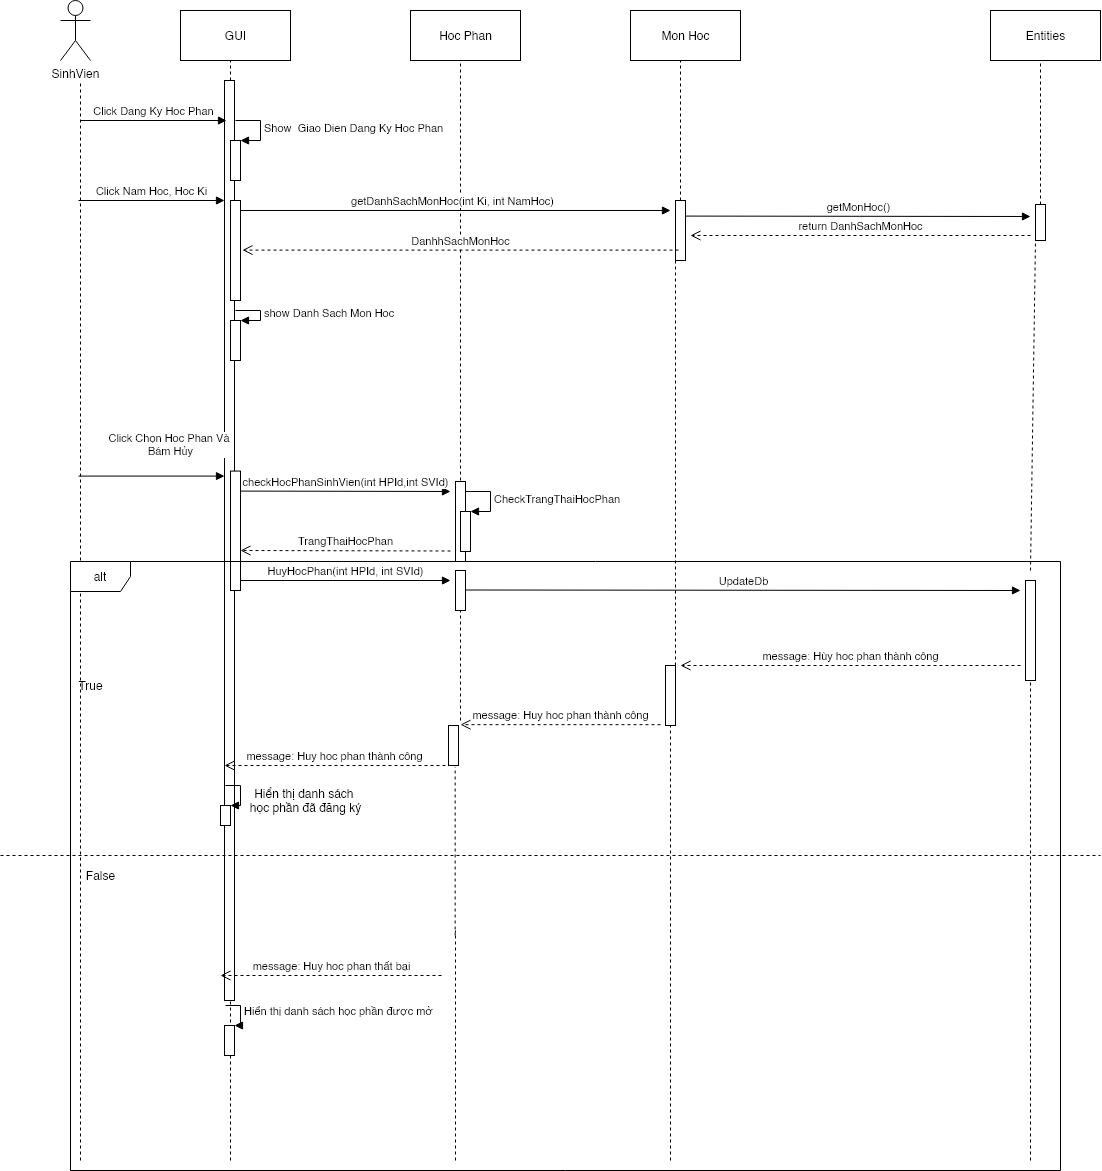

The diagram above was exported from draw.io. Its source (the exported page's mxGraphModel, read from the mxfile embedded in the PNG):
<mxGraphModel dx="1422" dy="846" grid="1" gridSize="10" guides="1" tooltips="1" connect="1" arrows="1" fold="1" page="1" pageScale="1" pageWidth="2000" pageHeight="10000" math="0" shadow="0">
  <root>
    <mxCell id="0" />
    <mxCell id="1" parent="0" />
    <mxCell id="Ui5-NYZoPCU83a_G70fa-14" value="SinhVien" style="shape=umlActor;verticalLabelPosition=bottom;verticalAlign=top;html=1;outlineConnect=0;" parent="1" vertex="1">
      <mxGeometry x="80" y="40" width="30" height="60" as="geometry" />
    </mxCell>
    <mxCell id="Ui5-NYZoPCU83a_G70fa-15" value="" style="endArrow=none;dashed=1;html=1;" parent="1" edge="1">
      <mxGeometry width="50" height="50" relative="1" as="geometry">
        <mxPoint x="100" y="1200" as="sourcePoint" />
        <mxPoint x="100" y="120" as="targetPoint" />
      </mxGeometry>
    </mxCell>
    <mxCell id="Ui5-NYZoPCU83a_G70fa-17" value="GUI" style="html=1;" parent="1" vertex="1">
      <mxGeometry x="200" y="50" width="110" height="50" as="geometry" />
    </mxCell>
    <mxCell id="Ui5-NYZoPCU83a_G70fa-18" value="" style="endArrow=none;dashed=1;html=1;" parent="1" source="Ui5-NYZoPCU83a_G70fa-28" edge="1">
      <mxGeometry width="50" height="50" relative="1" as="geometry">
        <mxPoint x="250" y="610" as="sourcePoint" />
        <mxPoint x="250" y="100" as="targetPoint" />
      </mxGeometry>
    </mxCell>
    <mxCell id="Ui5-NYZoPCU83a_G70fa-20" value="Hoc Phan" style="html=1;" parent="1" vertex="1">
      <mxGeometry x="430" y="50" width="110" height="50" as="geometry" />
    </mxCell>
    <mxCell id="Ui5-NYZoPCU83a_G70fa-21" value="" style="endArrow=none;dashed=1;html=1;exitX=0.5;exitY=-0.012;exitDx=0;exitDy=0;exitPerimeter=0;" parent="1" source="Ui5-NYZoPCU83a_G70fa-81" edge="1">
      <mxGeometry width="50" height="50" relative="1" as="geometry">
        <mxPoint x="480" y="420" as="sourcePoint" />
        <mxPoint x="480" y="100" as="targetPoint" />
      </mxGeometry>
    </mxCell>
    <mxCell id="Ui5-NYZoPCU83a_G70fa-22" value="Mon Hoc" style="html=1;" parent="1" vertex="1">
      <mxGeometry x="650" y="50" width="110" height="50" as="geometry" />
    </mxCell>
    <mxCell id="Ui5-NYZoPCU83a_G70fa-23" value="" style="endArrow=none;dashed=1;html=1;" parent="1" source="Ui5-NYZoPCU83a_G70fa-41" edge="1">
      <mxGeometry width="50" height="50" relative="1" as="geometry">
        <mxPoint x="700" y="610" as="sourcePoint" />
        <mxPoint x="700" y="100" as="targetPoint" />
      </mxGeometry>
    </mxCell>
    <mxCell id="Ui5-NYZoPCU83a_G70fa-26" value="Entities" style="html=1;" parent="1" vertex="1">
      <mxGeometry x="1010" y="50" width="110" height="50" as="geometry" />
    </mxCell>
    <mxCell id="Ui5-NYZoPCU83a_G70fa-27" value="" style="endArrow=none;dashed=1;html=1;" parent="1" source="Ui5-NYZoPCU83a_G70fa-73" edge="1">
      <mxGeometry width="50" height="50" relative="1" as="geometry">
        <mxPoint x="1060" y="610" as="sourcePoint" />
        <mxPoint x="1060" y="100" as="targetPoint" />
      </mxGeometry>
    </mxCell>
    <mxCell id="Ui5-NYZoPCU83a_G70fa-28" value="" style="html=1;points=[];perimeter=orthogonalPerimeter;" parent="1" vertex="1">
      <mxGeometry x="244" y="120" width="10" height="920" as="geometry" />
    </mxCell>
    <mxCell id="Ui5-NYZoPCU83a_G70fa-29" value="" style="endArrow=none;dashed=1;html=1;" parent="1" target="Ui5-NYZoPCU83a_G70fa-28" edge="1">
      <mxGeometry width="50" height="50" relative="1" as="geometry">
        <mxPoint x="250" y="1200" as="sourcePoint" />
        <mxPoint x="250" y="100" as="targetPoint" />
      </mxGeometry>
    </mxCell>
    <mxCell id="Ui5-NYZoPCU83a_G70fa-33" value="Click Dang Ky Hoc Phan" style="html=1;verticalAlign=bottom;endArrow=block;" parent="1" edge="1">
      <mxGeometry width="80" relative="1" as="geometry">
        <mxPoint x="100" y="160" as="sourcePoint" />
        <mxPoint x="246" y="160" as="targetPoint" />
      </mxGeometry>
    </mxCell>
    <mxCell id="Ui5-NYZoPCU83a_G70fa-34" value="" style="html=1;points=[];perimeter=orthogonalPerimeter;" parent="1" vertex="1">
      <mxGeometry x="250" y="180" width="10" height="40" as="geometry" />
    </mxCell>
    <mxCell id="Ui5-NYZoPCU83a_G70fa-35" value="Show&amp;nbsp; Giao Dien Dang Ky Hoc Phan" style="edgeStyle=orthogonalEdgeStyle;html=1;align=left;spacingLeft=2;endArrow=block;rounded=0;entryX=1;entryY=0;" parent="1" target="Ui5-NYZoPCU83a_G70fa-34" edge="1">
      <mxGeometry relative="1" as="geometry">
        <mxPoint x="255" y="160" as="sourcePoint" />
        <Array as="points">
          <mxPoint x="280" y="160" />
        </Array>
      </mxGeometry>
    </mxCell>
    <mxCell id="Ui5-NYZoPCU83a_G70fa-36" value="Click Nam Hoc, Hoc Ki" style="html=1;verticalAlign=bottom;endArrow=block;" parent="1" edge="1">
      <mxGeometry width="80" relative="1" as="geometry">
        <mxPoint x="98" y="240" as="sourcePoint" />
        <mxPoint x="244" y="240" as="targetPoint" />
      </mxGeometry>
    </mxCell>
    <mxCell id="Ui5-NYZoPCU83a_G70fa-37" value="getDanhSachMonHoc(int Ki, int NamHoc)" style="html=1;verticalAlign=bottom;endArrow=block;" parent="1" edge="1">
      <mxGeometry width="80" relative="1" as="geometry">
        <mxPoint x="254" y="250" as="sourcePoint" />
        <mxPoint x="690" y="250" as="targetPoint" />
      </mxGeometry>
    </mxCell>
    <mxCell id="Ui5-NYZoPCU83a_G70fa-38" value="" style="html=1;points=[];perimeter=orthogonalPerimeter;" parent="1" vertex="1">
      <mxGeometry x="250" y="240" width="10" height="100" as="geometry" />
    </mxCell>
    <mxCell id="Ui5-NYZoPCU83a_G70fa-41" value="" style="html=1;points=[];perimeter=orthogonalPerimeter;" parent="1" vertex="1">
      <mxGeometry x="695" y="240" width="10" height="60" as="geometry" />
    </mxCell>
    <mxCell id="Ui5-NYZoPCU83a_G70fa-42" value="" style="endArrow=none;dashed=1;html=1;" parent="1" source="Ui5-NYZoPCU83a_G70fa-98" target="Ui5-NYZoPCU83a_G70fa-41" edge="1">
      <mxGeometry width="50" height="50" relative="1" as="geometry">
        <mxPoint x="700" y="1170" as="sourcePoint" />
        <mxPoint x="700" y="100" as="targetPoint" />
      </mxGeometry>
    </mxCell>
    <mxCell id="Ui5-NYZoPCU83a_G70fa-48" value="DanhhSachMonHoc" style="html=1;verticalAlign=bottom;endArrow=open;dashed=1;endSize=8;entryX=1;entryY=0.833;entryDx=0;entryDy=0;entryPerimeter=0;" parent="1" edge="1">
      <mxGeometry relative="1" as="geometry">
        <mxPoint x="698" y="289.58" as="sourcePoint" />
        <mxPoint x="262" y="289.5800000000001" as="targetPoint" />
      </mxGeometry>
    </mxCell>
    <mxCell id="Ui5-NYZoPCU83a_G70fa-50" value="" style="html=1;points=[];perimeter=orthogonalPerimeter;" parent="1" vertex="1">
      <mxGeometry x="250" y="360" width="10" height="40" as="geometry" />
    </mxCell>
    <mxCell id="Ui5-NYZoPCU83a_G70fa-51" value="show Danh Sach Mon Hoc" style="edgeStyle=orthogonalEdgeStyle;html=1;align=left;spacingLeft=2;endArrow=block;rounded=0;entryX=1;entryY=0;" parent="1" target="Ui5-NYZoPCU83a_G70fa-50" edge="1">
      <mxGeometry relative="1" as="geometry">
        <mxPoint x="255" y="350" as="sourcePoint" />
        <Array as="points">
          <mxPoint x="280" y="350" />
        </Array>
      </mxGeometry>
    </mxCell>
    <mxCell id="Ui5-NYZoPCU83a_G70fa-60" value="" style="endArrow=none;dashed=1;html=1;exitX=0.5;exitY=-0.1;exitDx=0;exitDy=0;exitPerimeter=0;" parent="1" source="Ui5-NYZoPCU83a_G70fa-91" target="Ui5-NYZoPCU83a_G70fa-73" edge="1">
      <mxGeometry width="50" height="50" relative="1" as="geometry">
        <mxPoint x="1060" y="520.5799999999999" as="sourcePoint" />
        <mxPoint x="1060" y="350" as="targetPoint" />
      </mxGeometry>
    </mxCell>
    <mxCell id="Ui5-NYZoPCU83a_G70fa-66" value="" style="html=1;points=[];perimeter=orthogonalPerimeter;" parent="1" vertex="1">
      <mxGeometry x="250" y="510.58" width="10" height="119.42" as="geometry" />
    </mxCell>
    <mxCell id="Ui5-NYZoPCU83a_G70fa-67" value="Click Chọn Hoc Phan Và &lt;br&gt;Bám Hủy" style="html=1;verticalAlign=bottom;endArrow=block;" parent="1" edge="1">
      <mxGeometry x="0.2603" y="16" width="80" relative="1" as="geometry">
        <mxPoint x="98" y="515.5800000000002" as="sourcePoint" />
        <mxPoint x="244" y="515.5800000000002" as="targetPoint" />
        <mxPoint as="offset" />
      </mxGeometry>
    </mxCell>
    <mxCell id="Ui5-NYZoPCU83a_G70fa-68" value="checkHocPhanSinhVien(int HPId,int SVId)" style="html=1;verticalAlign=bottom;endArrow=block;" parent="1" edge="1">
      <mxGeometry width="80" relative="1" as="geometry">
        <mxPoint x="260" y="530.58" as="sourcePoint" />
        <mxPoint x="470" y="531" as="targetPoint" />
      </mxGeometry>
    </mxCell>
    <mxCell id="Ui5-NYZoPCU83a_G70fa-73" value="" style="html=1;points=[];perimeter=orthogonalPerimeter;" parent="1" vertex="1">
      <mxGeometry x="1055" y="244" width="10" height="36" as="geometry" />
    </mxCell>
    <mxCell id="Ui5-NYZoPCU83a_G70fa-75" value="getMonHoc()" style="html=1;verticalAlign=bottom;endArrow=block;" parent="1" edge="1">
      <mxGeometry width="80" relative="1" as="geometry">
        <mxPoint x="705" y="255.57999999999998" as="sourcePoint" />
        <mxPoint x="1050" y="256" as="targetPoint" />
      </mxGeometry>
    </mxCell>
    <mxCell id="Ui5-NYZoPCU83a_G70fa-77" value="return DanhSachMonHoc" style="html=1;verticalAlign=bottom;endArrow=open;dashed=1;endSize=8;" parent="1" edge="1">
      <mxGeometry relative="1" as="geometry">
        <mxPoint x="1050" y="275" as="sourcePoint" />
        <mxPoint x="710" y="275" as="targetPoint" />
      </mxGeometry>
    </mxCell>
    <mxCell id="Ui5-NYZoPCU83a_G70fa-81" value="" style="html=1;points=[];perimeter=orthogonalPerimeter;" parent="1" vertex="1">
      <mxGeometry x="475" y="521" width="10" height="80" as="geometry" />
    </mxCell>
    <mxCell id="Ui5-NYZoPCU83a_G70fa-82" value="" style="html=1;points=[];perimeter=orthogonalPerimeter;" parent="1" vertex="1">
      <mxGeometry x="480" y="551" width="10" height="40" as="geometry" />
    </mxCell>
    <mxCell id="Ui5-NYZoPCU83a_G70fa-83" value="CheckTrangThaiHocPhan" style="edgeStyle=orthogonalEdgeStyle;html=1;align=left;spacingLeft=2;endArrow=block;rounded=0;entryX=1;entryY=0;" parent="1" target="Ui5-NYZoPCU83a_G70fa-82" edge="1">
      <mxGeometry relative="1" as="geometry">
        <mxPoint x="485" y="531" as="sourcePoint" />
        <Array as="points">
          <mxPoint x="510" y="531" />
        </Array>
      </mxGeometry>
    </mxCell>
    <mxCell id="Ui5-NYZoPCU83a_G70fa-85" value="True" style="text;html=1;align=center;verticalAlign=middle;resizable=0;points=[];autosize=1;" parent="1" vertex="1">
      <mxGeometry x="90" y="715" width="40" height="20" as="geometry" />
    </mxCell>
    <mxCell id="Ui5-NYZoPCU83a_G70fa-86" value="False" style="text;html=1;align=center;verticalAlign=middle;resizable=0;points=[];autosize=1;" parent="1" vertex="1">
      <mxGeometry x="100" y="905" width="40" height="20" as="geometry" />
    </mxCell>
    <mxCell id="Ui5-NYZoPCU83a_G70fa-88" value="" style="endArrow=none;dashed=1;html=1;" parent="1" edge="1">
      <mxGeometry width="50" height="50" relative="1" as="geometry">
        <mxPoint x="20" y="895" as="sourcePoint" />
        <mxPoint x="1120" y="895" as="targetPoint" />
      </mxGeometry>
    </mxCell>
    <mxCell id="Ui5-NYZoPCU83a_G70fa-89" value="" style="html=1;points=[];perimeter=orthogonalPerimeter;" parent="1" vertex="1">
      <mxGeometry x="240" y="845" width="10" height="20" as="geometry" />
    </mxCell>
    <mxCell id="Ui5-NYZoPCU83a_G70fa-90" value="" style="edgeStyle=orthogonalEdgeStyle;html=1;align=left;spacingLeft=2;endArrow=block;rounded=0;entryX=1;entryY=0;" parent="1" target="Ui5-NYZoPCU83a_G70fa-89" edge="1">
      <mxGeometry relative="1" as="geometry">
        <mxPoint x="245" y="825" as="sourcePoint" />
        <Array as="points">
          <mxPoint x="260" y="825" />
          <mxPoint x="260" y="845" />
        </Array>
      </mxGeometry>
    </mxCell>
    <mxCell id="Ui5-NYZoPCU83a_G70fa-91" value="" style="html=1;points=[];perimeter=orthogonalPerimeter;" parent="1" vertex="1">
      <mxGeometry x="1045" y="620" width="10" height="100" as="geometry" />
    </mxCell>
    <mxCell id="Ui5-NYZoPCU83a_G70fa-92" value="" style="endArrow=none;dashed=1;html=1;" parent="1" target="Ui5-NYZoPCU83a_G70fa-91" edge="1">
      <mxGeometry width="50" height="50" relative="1" as="geometry">
        <mxPoint x="1050" y="935" as="sourcePoint" />
        <mxPoint x="1050" y="635.5799999999999" as="targetPoint" />
      </mxGeometry>
    </mxCell>
    <mxCell id="Ui5-NYZoPCU83a_G70fa-93" value="message: Hùy hoc phan thành công" style="html=1;verticalAlign=bottom;endArrow=open;dashed=1;endSize=8;" parent="1" edge="1">
      <mxGeometry relative="1" as="geometry">
        <mxPoint x="1040" y="705" as="sourcePoint" />
        <mxPoint x="700" y="705" as="targetPoint" />
      </mxGeometry>
    </mxCell>
    <mxCell id="Ui5-NYZoPCU83a_G70fa-95" value="message: Huy hoc phan thành công" style="html=1;verticalAlign=bottom;endArrow=open;dashed=1;endSize=8;" parent="1" edge="1">
      <mxGeometry relative="1" as="geometry">
        <mxPoint x="680" y="764.17" as="sourcePoint" />
        <mxPoint x="480" y="764.17" as="targetPoint" />
      </mxGeometry>
    </mxCell>
    <mxCell id="Ui5-NYZoPCU83a_G70fa-94" value="" style="html=1;points=[];perimeter=orthogonalPerimeter;" parent="1" vertex="1">
      <mxGeometry x="468" y="765" width="10" height="40" as="geometry" />
    </mxCell>
    <mxCell id="Ui5-NYZoPCU83a_G70fa-96" value="" style="endArrow=none;dashed=1;html=1;entryX=0.667;entryY=1.033;entryDx=0;entryDy=0;entryPerimeter=0;" parent="1" target="Ui5-NYZoPCU83a_G70fa-94" edge="1">
      <mxGeometry width="50" height="50" relative="1" as="geometry">
        <mxPoint x="474.6700000000001" y="975" as="sourcePoint" />
        <mxPoint x="471.6700000000001" y="546.6500000000001" as="targetPoint" />
      </mxGeometry>
    </mxCell>
    <mxCell id="Ui5-NYZoPCU83a_G70fa-98" value="" style="html=1;points=[];perimeter=orthogonalPerimeter;" parent="1" vertex="1">
      <mxGeometry x="685" y="705" width="10" height="60" as="geometry" />
    </mxCell>
    <mxCell id="Ui5-NYZoPCU83a_G70fa-99" value="" style="endArrow=none;dashed=1;html=1;" parent="1" target="Ui5-NYZoPCU83a_G70fa-98" edge="1">
      <mxGeometry width="50" height="50" relative="1" as="geometry">
        <mxPoint x="690" y="935" as="sourcePoint" />
        <mxPoint x="690" y="375" as="targetPoint" />
      </mxGeometry>
    </mxCell>
    <mxCell id="Ui5-NYZoPCU83a_G70fa-100" value="message: Huy hoc phan thành công" style="html=1;verticalAlign=bottom;endArrow=open;dashed=1;endSize=8;" parent="1" edge="1">
      <mxGeometry relative="1" as="geometry">
        <mxPoint x="465" y="805.0000000000001" as="sourcePoint" />
        <mxPoint x="244" y="805" as="targetPoint" />
      </mxGeometry>
    </mxCell>
    <mxCell id="Ui5-NYZoPCU83a_G70fa-102" value="Hiển thị danh sách &lt;br&gt;học phần đã đăng ký" style="text;html=1;align=center;verticalAlign=middle;resizable=0;points=[];autosize=1;" parent="1" vertex="1">
      <mxGeometry x="260" y="825" width="130" height="30" as="geometry" />
    </mxCell>
    <mxCell id="Ui5-NYZoPCU83a_G70fa-107" value="" style="endArrow=none;dashed=1;html=1;" parent="1" edge="1">
      <mxGeometry width="50" height="50" relative="1" as="geometry">
        <mxPoint x="690" y="1200" as="sourcePoint" />
        <mxPoint x="690" y="930" as="targetPoint" />
      </mxGeometry>
    </mxCell>
    <mxCell id="Ui5-NYZoPCU83a_G70fa-110" value="" style="endArrow=none;dashed=1;html=1;" parent="1" edge="1">
      <mxGeometry width="50" height="50" relative="1" as="geometry">
        <mxPoint x="1050" y="1200" as="sourcePoint" />
        <mxPoint x="1050" y="930" as="targetPoint" />
      </mxGeometry>
    </mxCell>
    <mxCell id="Ui5-NYZoPCU83a_G70fa-113" value="" style="endArrow=none;dashed=1;html=1;" parent="1" edge="1">
      <mxGeometry width="50" height="50" relative="1" as="geometry">
        <mxPoint x="475" y="1200" as="sourcePoint" />
        <mxPoint x="475" y="970" as="targetPoint" />
      </mxGeometry>
    </mxCell>
    <mxCell id="Ui5-NYZoPCU83a_G70fa-114" value="message: Huy hoc phan thất bại" style="html=1;verticalAlign=bottom;endArrow=open;dashed=1;endSize=8;" parent="1" edge="1">
      <mxGeometry relative="1" as="geometry">
        <mxPoint x="461" y="1015" as="sourcePoint" />
        <mxPoint x="240.00000000000045" y="1015" as="targetPoint" />
      </mxGeometry>
    </mxCell>
    <mxCell id="Ui5-NYZoPCU83a_G70fa-116" value="" style="html=1;points=[];perimeter=orthogonalPerimeter;" parent="1" vertex="1">
      <mxGeometry x="244" y="1065" width="10" height="30" as="geometry" />
    </mxCell>
    <mxCell id="Ui5-NYZoPCU83a_G70fa-117" value="Hiển thị danh sách học phần được mở" style="edgeStyle=orthogonalEdgeStyle;html=1;align=left;spacingLeft=2;endArrow=block;rounded=0;entryX=1;entryY=0;" parent="1" target="Ui5-NYZoPCU83a_G70fa-116" edge="1">
      <mxGeometry relative="1" as="geometry">
        <mxPoint x="245" y="1045" as="sourcePoint" />
        <Array as="points">
          <mxPoint x="260" y="1045" />
          <mxPoint x="260" y="1065" />
        </Array>
      </mxGeometry>
    </mxCell>
    <mxCell id="V_yzro5K5sWGhS2hnbdL-1" value="TrangThaiHocPhan" style="html=1;verticalAlign=bottom;endArrow=open;dashed=1;endSize=8;" parent="1" edge="1">
      <mxGeometry relative="1" as="geometry">
        <mxPoint x="470" y="590.5" as="sourcePoint" />
        <mxPoint x="260" y="590" as="targetPoint" />
      </mxGeometry>
    </mxCell>
    <mxCell id="zcUg_99FAbSKqf0Vbzpl-1" value="" style="html=1;points=[];perimeter=orthogonalPerimeter;" vertex="1" parent="1">
      <mxGeometry x="475" y="610" width="10" height="40" as="geometry" />
    </mxCell>
    <mxCell id="zcUg_99FAbSKqf0Vbzpl-2" value="HuyHocPhan(int HPId, int SVId)" style="html=1;verticalAlign=bottom;endArrow=block;" edge="1" parent="1">
      <mxGeometry width="80" relative="1" as="geometry">
        <mxPoint x="260" y="620" as="sourcePoint" />
        <mxPoint x="470" y="620" as="targetPoint" />
      </mxGeometry>
    </mxCell>
    <mxCell id="zcUg_99FAbSKqf0Vbzpl-3" value="UpdateDb" style="html=1;verticalAlign=bottom;endArrow=block;" edge="1" parent="1">
      <mxGeometry width="80" relative="1" as="geometry">
        <mxPoint x="485" y="629.5" as="sourcePoint" />
        <mxPoint x="1040" y="630" as="targetPoint" />
      </mxGeometry>
    </mxCell>
    <mxCell id="zcUg_99FAbSKqf0Vbzpl-4" value="" style="endArrow=none;dashed=1;html=1;exitX=0.5;exitY=-0.012;exitDx=0;exitDy=0;exitPerimeter=0;" edge="1" parent="1">
      <mxGeometry width="50" height="50" relative="1" as="geometry">
        <mxPoint x="480" y="760.04" as="sourcePoint" />
        <mxPoint x="480" y="650" as="targetPoint" />
      </mxGeometry>
    </mxCell>
    <mxCell id="zcUg_99FAbSKqf0Vbzpl-5" value="alt" style="shape=umlFrame;whiteSpace=wrap;html=1;" vertex="1" parent="1">
      <mxGeometry x="90" y="601" width="990" height="609" as="geometry" />
    </mxCell>
  </root>
</mxGraphModel>